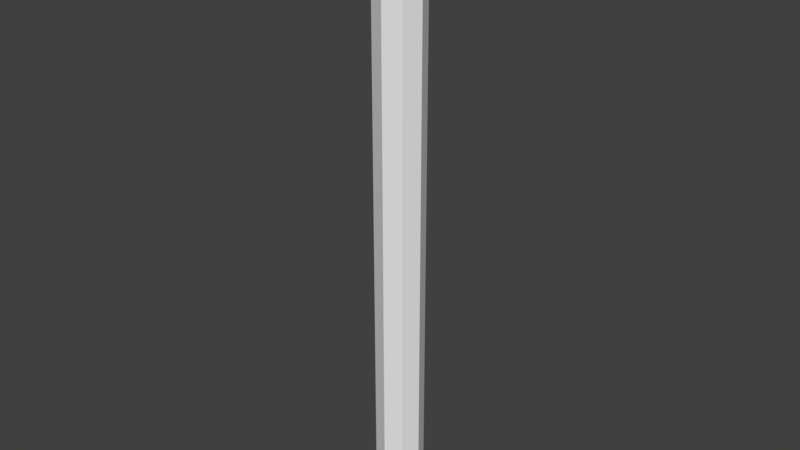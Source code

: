 # Source: Bolt.blend  (saved by Blender 2.77.0; exported with 4.5.12 LTS)
import bpy
from mathutils import Matrix  # noqa: F401  (used for matrix-valued properties, if any)

bpy.ops.wm.read_factory_settings(use_empty=True)
scene = bpy.context.scene
scene.name = 'Scene'

# ---- collections
col_collection_1 = bpy.data.collections.new('Collection 1'); scene.collection.children.link(col_collection_1)

# ---- materials (node trees are filled in below, after node groups)
mat_material = bpy.data.materials.new('Material')
mat_material.alpha_threshold = 0.0
mat_material.use_transparent_shadow = False
mat_material.roughness = 0.5

# ---- material node trees

# ---- world
world_world = bpy.data.worlds.new('World'); scene.world = world_world
world_world.color = (0.05088, 0.05088, 0.05088)
world_world.use_sun_shadow = False
world_world.sun_shadow_jitter_overblur = 0.0
world_world.cycles.sampling_method = 'MANUAL'

# ---- meshes
me_cylinder = bpy.data.meshes.new('Cylinder')
me_cylinder.from_pydata([(0.0, -0.1, 1.1), (0.0, -0.1, -1.1), (0.07071, -0.07071, 1.1), (0.07071, -0.07071, -1.1), (0.1, 9.497e-08, 1.1), (0.1, -8.623e-08, -1.1), (0.07071, 0.07071, 1.1), (0.07071, 0.07071, -1.1), (-8.742e-09, 0.1, 1.1), (-8.742e-09, 0.1, -1.1), (-0.07071, 0.07071, 1.1), (-0.07071, 0.07071, -1.1), (-0.1, 8.94e-08, 1.1), (-0.1, -9.179e-08, -1.1), (-0.07071, -0.07071, 1.1), (-0.07071, -0.07071, -1.1), (-1.49e-10, -0.08, 1.267), (0.05657, -0.05657, 1.267), (0.08, 1.066e-07, 1.267), (0.05657, 0.05657, 1.267), (-7.143e-09, 0.08, 1.267), (-0.05657, 0.05657, 1.267), (-0.08, 1.022e-07, 1.267), (-0.05657, -0.05657, 1.267), (-5.215e-09, 1.191e-07, 1.485)], [], [(0, 1, 3, 2), (2, 3, 5, 4), (4, 5, 7, 6), (6, 7, 9, 8), (8, 9, 11, 10), (10, 11, 13, 12), (3, 1, 15, 13, 11, 9, 7, 5), (12, 13, 15, 14), (14, 15, 1, 0), (14, 0, 16, 23), (23, 16, 24), (0, 2, 17, 16), (4, 6, 19, 18), (10, 12, 22, 21), (6, 8, 20, 19), (12, 14, 23, 22), (2, 4, 18, 17), (8, 10, 21, 20), (21, 22, 24), (19, 20, 24), (17, 18, 24), (22, 23, 24), (20, 21, 24), (18, 19, 24), (16, 17, 24)])
me_cylinder.materials.append(mat_material)
me_cylinder.use_remesh_preserve_volume = False
me_cylinder.use_remesh_preserve_attributes = False
me_cylinder.use_mirror_vertex_groups = False
me_cylinder.update()

# ---- objects
ob_cylinder = bpy.data.objects.new('Cylinder', me_cylinder)

# ---- transforms, parenting, visibility, modifiers, constraints
ob_cylinder.location = (0.0, 0.0, 0.0)
ob_cylinder.lineart.crease_threshold = 0.0

# ---- collection membership
col_collection_1.objects.link(ob_cylinder)

# ---- scene / render settings (as saved in the file)
scene.frame_start = 1; scene.frame_end = 250; scene.frame_set(1)
scene.render.engine = 'BLENDER_EEVEE_NEXT'
scene.render.resolution_percentage = 50
scene.render.dither_intensity = 0.0
scene.cycles.use_denoising = False
scene.cycles.samples = 128
scene.cycles.sampling_pattern = 'TABULATED_SOBOL'
scene.cycles.light_sampling_threshold = 0.0
scene.cycles.use_adaptive_sampling = False
scene.cycles.use_light_tree = False
scene.cycles.blur_glossy = 0.0
scene.cycles.sample_clamp_indirect = 0.0
scene.view_settings.view_transform = 'Standard'
bpy.context.view_layer.update()

# ---- added for rendering (the .blend has no active camera and no usable light): camera, sun
cam_auto = bpy.data.cameras.new('AutoCamera')
cam_auto.lens = 50.0
cam_auto.sensor_width = 36.0
cam_auto.clip_end = 1000.0
ob_auto_camera = bpy.data.objects.new('AutoCamera', cam_auto)
scene.collection.objects.link(ob_auto_camera)
ob_auto_camera.location = (2.40568, -2.88682, 2.11688)
ob_auto_camera.rotation_euler = (1.09748, -7.21219e-08, 0.694738)
scene.camera = ob_auto_camera
light_auto_sun = bpy.data.lights.new('AutoSun', 'SUN')
light_auto_sun.energy = 3.0
light_auto_sun.angle = 0.0523599
ob_auto_sun = bpy.data.objects.new('AutoSun', light_auto_sun)
scene.collection.objects.link(ob_auto_sun)
ob_auto_sun.rotation_euler = (0.872665, 0.174533, 0.523599)
bpy.context.view_layer.update()
